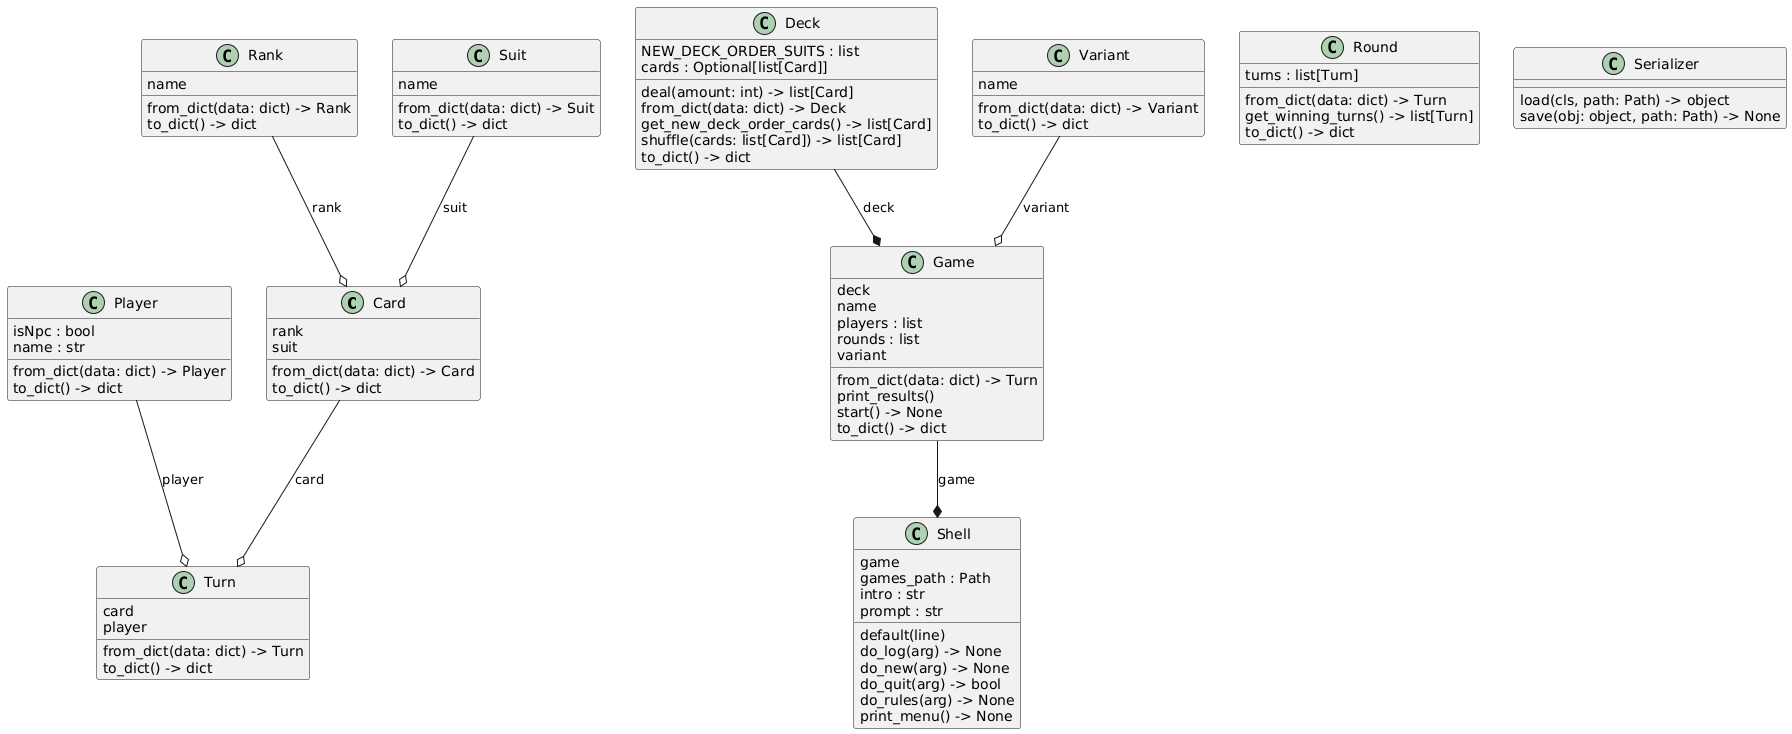

The diagram above was rendered by PlantUML. Its source (embedded in the PNG):
@startuml
set namespaceSeparator none
class "Card" as models.card.Card {
  rank
  suit
  from_dict(data: dict) -> Card
  to_dict() -> dict
}
class "Deck" as models.deck.Deck {
  NEW_DECK_ORDER_SUITS : list
  cards : Optional[list[Card]]
  deal(amount: int) -> list[Card]
  from_dict(data: dict) -> Deck
  get_new_deck_order_cards() -> list[Card]
  shuffle(cards: list[Card]) -> list[Card]
  to_dict() -> dict
}
class "Game" as models.game.Game {
  deck
  name
  players : list
  rounds : list
  variant
  from_dict(data: dict) -> Turn
  print_results()
  start() -> None
  to_dict() -> dict
}
class "Player" as models.player.Player {
  isNpc : bool
  name : str
  from_dict(data: dict) -> Player
  to_dict() -> dict
}
class "Rank" as enums.rank.Rank {
  name
  from_dict(data: dict) -> Rank
  to_dict() -> dict
}
class "Round" as models.round.Round {
  turns : list[Turn]
  from_dict(data: dict) -> Turn
  get_winning_turns() -> list[Turn]
  to_dict() -> dict
}
class "Serializer" as utils.serializer.Serializer {
  load(cls, path: Path) -> object
  save(obj: object, path: Path) -> None
}
class "Shell" as models.shell.Shell {
  game
  games_path : Path
  intro : str
  prompt : str
  default(line)
  do_log(arg) -> None
  do_new(arg) -> None
  do_quit(arg) -> bool
  do_rules(arg) -> None
  print_menu() -> None
}
class "Suit" as enums.suit.Suit {
  name
  from_dict(data: dict) -> Suit
  to_dict() -> dict
}
class "Turn" as models.turn.Turn {
  card
  player
  from_dict(data: dict) -> Turn
  to_dict() -> dict
}
class "Variant" as enums.variant.Variant {
  name
  from_dict(data: dict) -> Variant
  to_dict() -> dict
}
models.deck.Deck --* models.game.Game : deck
models.game.Game --* models.shell.Shell : game
enums.rank.Rank --o models.card.Card : rank
enums.suit.Suit --o models.card.Card : suit
enums.variant.Variant --o models.game.Game : variant
models.card.Card --o models.turn.Turn : card
models.player.Player --o models.turn.Turn : player
@enduml